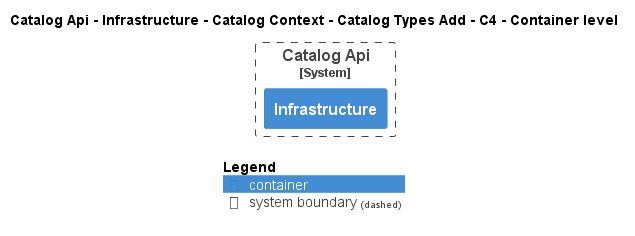

The diagram above was rendered by PlantUML. Its source (embedded in the PNG):
@startuml
!pragma layout smetana
!include ..\..\..\..\..\..\..\..\..\..\..\.c4s\C4_Container.puml

AddElementTag("c4interflow:lifecycle:new", $bgColor=green, $fontColor=#ffffff, $borderColor=green, $shadowing="False")
AddElementTag("c4interflow:lifecycle:changed", $bgColor=orange, $fontColor=#ffffff, $borderColor=orange, $shadowing="False")
AddElementTag("c4interflow:lifecycle:removed", $bgColor=red, $fontColor=#ffffff, $borderColor=red, $shadowing="False")

AddRelTag("c4interflow:lifecycle:new", $textColor=green, $lineColor=green)
AddRelTag("c4interflow:lifecycle:changed", $textColor=orange, $lineColor=orange)
AddRelTag("c4interflow:lifecycle:removed", $textColor=red, $lineColor=red)

SHOW_PERSON_PORTRAIT()
LAYOUT_TOP_DOWN()

skinparam linetype polyline

title Catalog Api - Infrastructure - Catalog Context - Catalog Types Add - C4 - Container level


System_Boundary(dotnet.eShop.Architecture.SoftwareSystems.CatalogApi, "Catalog Api") {
    Container(dotnet.eShop.Architecture.SoftwareSystems.CatalogApi.Containers.Infrastructure, "Infrastructure", "", "")
}



SHOW_LEGEND()
@enduml